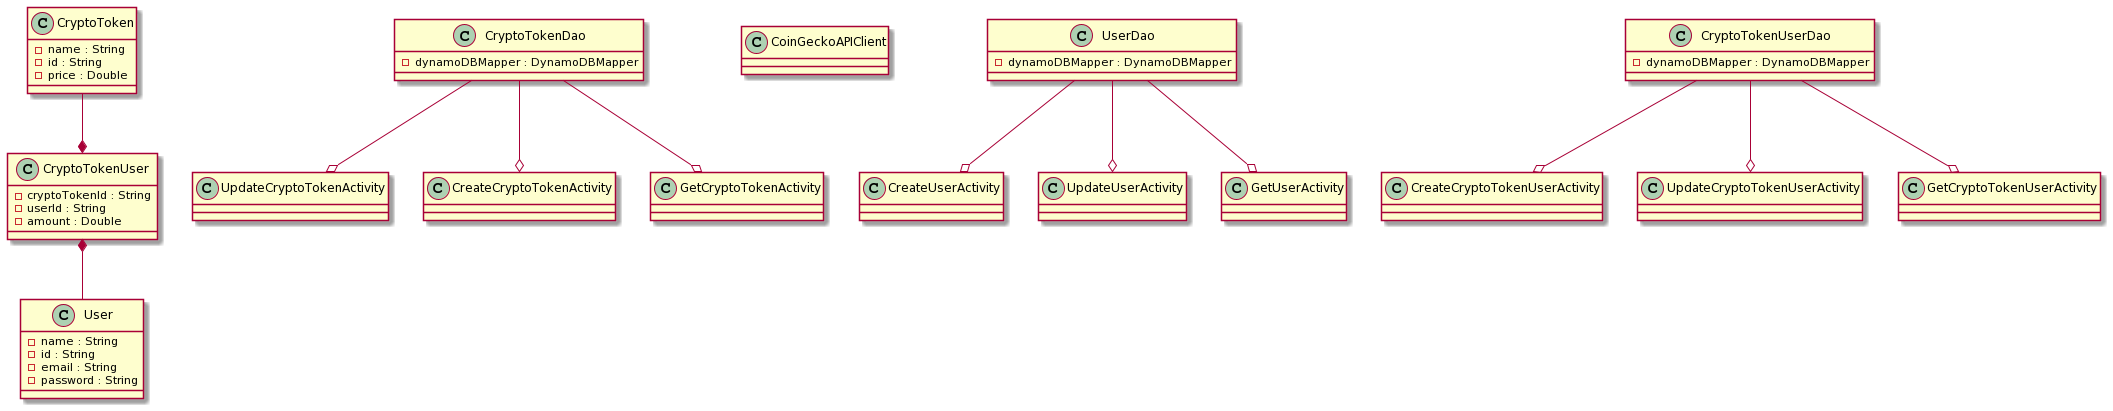

The diagram above was rendered by PlantUML. Its source (embedded in the PNG):
@startuml
class CryptoToken {
- name : String
- id : String
- price : Double
}

class CryptoTokenUser {
- cryptoTokenId : String
- userId : String
- amount : Double
}

class User {
- name : String
- id : String
- email : String
- password : String
}

class CryptoTokenDao {
- dynamoDBMapper : DynamoDBMapper
}

class CoinGeckoAPIClient {

}

class UserDao {
- dynamoDBMapper : DynamoDBMapper
}

class CryptoTokenUserDao {
- dynamoDBMapper : DynamoDBMapper
}

class UpdateCryptoTokenActivity {

}

class CreateCryptoTokenActivity {

}

class GetCryptoTokenActivity {

}

class CreateCryptoTokenUserActivity {

}

class UpdateCryptoTokenUserActivity {

}

class GetCryptoTokenUserActivity {

}

class CreateUserActivity {

}

class UpdateUserActivity {

}

class GetUserActivity {

}



CryptoToken --* CryptoTokenUser
CryptoTokenUser *-- User

CryptoTokenDao --o UpdateCryptoTokenActivity
CryptoTokenDao --o GetCryptoTokenActivity
CryptoTokenDao --o CreateCryptoTokenActivity

CryptoTokenUserDao --o UpdateCryptoTokenUserActivity
CryptoTokenUserDao --o GetCryptoTokenUserActivity
CryptoTokenUserDao --o CreateCryptoTokenUserActivity

UserDao --o UpdateUserActivity
UserDao --o CreateUserActivity
UserDao --o GetUserActivity
@enduml